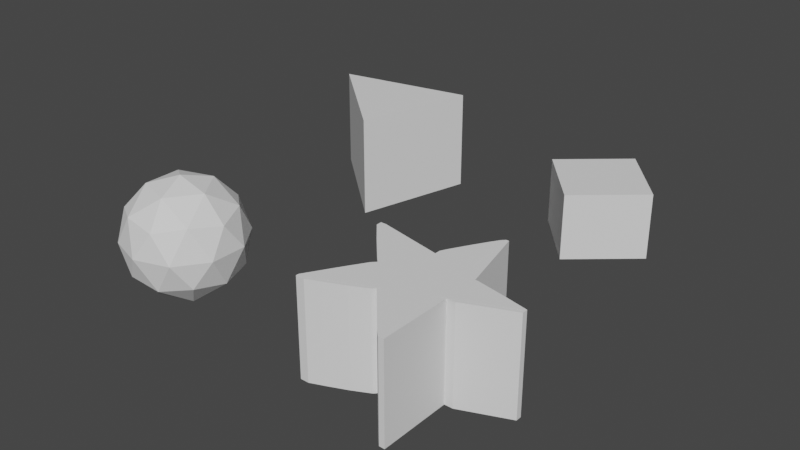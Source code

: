 # Source: Blocks.blend  (saved by Blender 2.81.16; exported with 4.5.12 LTS)
import bpy
from mathutils import Matrix  # noqa: F401  (used for matrix-valued properties, if any)

bpy.ops.wm.read_factory_settings(use_empty=True)
scene = bpy.context.scene
scene.name = 'Scene'

# ---- collections
col_blocks = bpy.data.collections.new('Blocks'); scene.collection.children.link(col_blocks)

# ---- world
world_world = bpy.data.worlds.new('World'); scene.world = world_world
world_world.use_nodes = True; world_world.node_tree.nodes.clear()
_N = world_world.node_tree.nodes; _L = world_world.node_tree.links
n0 = _N.new('ShaderNodeOutputWorld'); n0.name = 'World Output'; n0.location = (300, 300)
n1 = _N.new('ShaderNodeBackground'); n1.name = 'Background'; n1.location = (10, 300)
n1.inputs[0].default_value = (0.05088, 0.05088, 0.05088, 1.0)
_L.new(n1.outputs[0], n0.inputs[0])
n0.is_active_output = True
world_world.color = (0.05088, 0.05088, 0.05088)
world_world.use_sun_shadow = False
world_world.sun_shadow_jitter_overblur = 0.0

# ---- meshes
me_cube_002 = bpy.data.meshes.new('Cube.002')
me_cube_002.from_pydata([(-0.144, -0.144, -0.118), (-0.144, -0.144, 0.118), (-0.144, 0.144, -0.118), (-0.144, 0.144, 0.118), (0.144, -0.144, -0.118), (0.144, -0.144, 0.118), (0.144, 0.144, -0.118), (0.144, 0.144, 0.118)], [], [(0, 1, 3, 2), (2, 3, 7, 6), (6, 7, 5, 4), (4, 5, 1, 0), (2, 6, 4, 0), (7, 3, 1, 5)])
_uv = me_cube_002.uv_layers.new(name='UVMap')
_uv.uv.foreach_set('vector', [0.375, 0.0, 0.625, 0.0, 0.625, 0.25, 0.375, 0.25, 0.375, 0.25, 0.625, 0.25, 0.625, 0.5, 0.375, 0.5, 0.375, 0.5, 0.625, 0.5, 0.625, 0.75, 0.375, 0.75, 0.375, 0.75, 0.625, 0.75, 0.625, 1.0, 0.375, 1.0, 0.125, 0.5, 0.375, 0.5, 0.375, 0.75, 0.125, 0.75, 0.625, 0.5, 0.875, 0.5, 0.875, 0.75, 0.625, 0.75])
me_cube_002.use_remesh_fix_poles = True
me_cube_002.use_remesh_preserve_attributes = False
me_cube_002.use_mirror_vertex_groups = False
me_cube_002.update()
me_icosphere = bpy.data.meshes.new('Icosphere')
me_icosphere.from_pydata([(0.09132, 0.07963, -0.169), (0.1039, -0.06224, -0.169), (-0.02707, -0.1181, -0.169), (-0.04751, 0.1115, -0.169), (-0.1207, -0.01075, -0.169), (0.1283, -0.3011, -0.169), (0.326, 0.02903, -0.169), (-0.2808, 0.1681, -0.169), (-0.2467, -0.2151, -0.169), (0.07314, 0.319, -0.169), (0.09132, 0.07963, 0.169), (0.1039, -0.06224, 0.169), (-0.02707, -0.1181, 0.169), (-0.1207, -0.01075, 0.169), (-0.04751, 0.1115, 0.169), (0.1283, -0.3011, 0.169), (0.326, 0.02903, 0.169), (-0.2808, 0.1681, 0.169), (-0.2467, -0.2151, 0.169), (0.07314, 0.319, 0.169)], [], [(1, 0, 6), (3, 4, 7), (4, 2, 8), (0, 3, 9), (2, 1, 5), (0, 1, 2, 4, 3), (11, 16, 10), (14, 17, 13), (13, 18, 12), (10, 19, 14), (12, 15, 11), (10, 14, 13, 12, 11), (7, 17, 14, 3), (1, 11, 15, 5), (9, 19, 10, 0), (4, 13, 17, 7), (6, 16, 11, 1), (3, 14, 19, 9), (8, 18, 13, 4), (0, 10, 16, 6), (5, 15, 12, 2), (2, 12, 18, 8)])
_uv = me_icosphere.uv_layers.new(name='UVMap')
_uv.uv.foreach_set('vector', [0.0, 0.0, 0.0, 0.0, 0.0, 0.0, 0.0, 0.0, 0.0, 0.0, 0.0, 0.0, 0.0, 0.0, 0.0, 0.0, 0.0, 0.0, 0.0, 0.0, 0.0, 0.0, 0.0, 0.0, 0.0, 0.0, 0.0, 0.0, 0.0, 0.0, 0.0, 0.0, 0.0, 0.0, 0.0, 0.0, 0.0, 0.0, 0.0, 0.0, 0.0, 0.0, 0.0, 0.0, 0.0, 0.0, 0.0, 0.0, 0.0, 0.0, 0.0, 0.0, 0.0, 0.0, 0.0, 0.0, 0.0, 0.0, 0.0, 0.0, 0.0, 0.0, 0.0, 0.0, 0.0, 0.0, 0.0, 0.0, 0.0, 0.0, 0.0, 0.0, 0.0, 0.0, 0.0, 0.0, 0.0, 0.0, 0.0, 0.0, 0.0, 0.0, 0.0, 0.0, 0.0, 0.0, 0.0, 0.0, 0.0, 0.0, 0.0, 0.0, 0.0, 0.0, 0.0, 0.0, 0.0, 0.0, 0.0, 0.0, 0.0, 0.0, 0.0, 0.0, 0.0, 0.0, 0.0, 0.0, 0.0, 0.0, 0.0, 0.0, 0.0, 0.0, 0.0, 0.0, 0.0, 0.0, 0.0, 0.0, 0.0, 0.0, 0.0, 0.0, 0.0, 0.0, 0.0, 0.0, 0.0, 0.0, 0.0, 0.0, 0.0, 0.0, 0.0, 0.0, 0.0, 0.0, 0.0, 0.0, 0.0, 0.0, 0.0, 0.0, 0.0, 0.0, 0.0, 0.0, 0.0, 0.0, 0.0, 0.0, 0.0, 0.0, 0.0, 0.0, 0.0, 0.0, 0.0, 0.0])
me_icosphere.use_remesh_preserve_volume = False
me_icosphere.use_remesh_preserve_attributes = False
me_icosphere.use_mirror_vertex_groups = False
me_icosphere.update()
me_plane = bpy.data.meshes.new('Plane')
me_plane.from_pydata([(-0.3, -4.967e-09, -0.1853), (0.15, -0.225, -0.1853), (-0.3, -4.967e-09, 0.1853), (0.15, 0.225, -0.1853), (0.15, -0.225, 0.1853), (0.15, 0.225, 0.1853)], [], [(0, 3, 1), (2, 4, 5), (3, 0, 2, 5), (1, 3, 5, 4), (0, 1, 4, 2)])
_uv = me_plane.uv_layers.new(name='UVMap')
_uv.uv.foreach_set('vector', [0.0, 0.0, 1.0, 1.0, 1.0, 0.0, 0.0, 0.0, 1.0, 0.0, 1.0, 1.0, 1.0, 1.0, 0.0, 0.0, 0.0, 0.0, 1.0, 1.0, 1.0, 0.0, 1.0, 1.0, 1.0, 1.0, 1.0, 0.0, 0.0, 0.0, 1.0, 0.0, 1.0, 0.0, 0.0, 0.0])
me_plane.use_remesh_fix_poles = True
me_plane.use_remesh_preserve_attributes = False
me_plane.use_mirror_vertex_groups = False
me_plane.update()
me_star_block_hull_1 = bpy.data.meshes.new('Star Block_hull_1')
me_star_block_hull_1.from_pydata([(-0.2266, -0.2174, -0.1739), (-0.03965, -0.01072, 0.1706), (-0.03965, -0.1288, 0.1706), (-0.2562, -0.2076, 0.1706), (-0.1283, -0.01072, -0.1739), (-0.03965, -0.1288, -0.1739), (-0.1283, -0.01072, 0.1706), (-0.03965, -0.01072, -0.1739), (-0.2562, -0.2076, -0.1739), (-0.1774, -0.1977, 0.1706), (-0.1479, -0.0304, 0.1706), (-0.1086, -0.1682, -0.1739), (-0.1479, -0.0304, -0.1739), (-0.2266, -0.2174, 0.1706), (-0.04951, -0.1386, 0.1706), (-0.2562, -0.2174, 0.1706), (-0.1971, -0.1091, 0.1706), (-0.2562, -0.2174, -0.1739), (-0.04951, -0.1386, -0.1739), (-0.1086, -0.1682, 0.1706), (-0.1971, -0.1091, -0.1739), (-0.1774, -0.1977, -0.1739)], [], [(11, 9, 21), (2, 1, 3), (1, 2, 5), (0, 4, 5), (3, 1, 6), (1, 4, 6), (4, 1, 7), (1, 5, 7), (5, 4, 7), (4, 0, 8), (2, 3, 9), (3, 6, 10), (6, 4, 10), (0, 5, 11), (4, 8, 12), (10, 4, 12), (9, 3, 13), (0, 9, 13), (5, 2, 14), (2, 9, 14), (3, 8, 15), (0, 13, 15), (13, 3, 15), (8, 3, 16), (3, 10, 16), (10, 12, 16), (8, 0, 17), (0, 15, 17), (15, 8, 17), (11, 5, 18), (5, 14, 18), (14, 11, 18), (9, 11, 19), (14, 9, 19), (11, 14, 19), (12, 8, 20), (8, 16, 20), (16, 12, 20), (9, 0, 21), (0, 11, 21)])
_uv = me_star_block_hull_1.uv_layers.new(name='UVMap')
_uv.uv.foreach_set('vector', [0.0, 0.6818, 1.0, 0.3637, 0.0, 0.3637, 1.0, 1.0, 1.0, 1.0, 1.0, 0.0, 1.0, 1.0, 1.0, 1.0, 0.0, 1.0, 0.0, 0.1365, 0.0, 0.5907, 0.0, 1.0, 1.0, 0.0, 1.0, 1.0, 1.0, 0.5907, 1.0, 1.0, 0.0, 0.5907, 1.0, 0.5907, 0.0, 0.5907, 1.0, 1.0, 0.0, 1.0, 1.0, 1.0, 0.0, 1.0, 0.0, 1.0, 0.0, 1.0, 0.0, 0.5907, 0.0, 1.0, 0.0, 0.5907, 0.0, 0.1365, 0.0, 0.0, 1.0, 1.0, 1.0, 0.0, 1.0, 0.3637, 1.0, 0.0, 1.0, 0.5907, 1.0, 0.5, 1.0, 0.5907, 0.0, 0.5907, 1.0, 0.5, 0.0, 0.1365, 0.0, 1.0, 0.0, 0.6818, 0.0, 0.5907, 0.0, 0.0, 0.0, 0.5, 1.0, 0.5, 0.0, 0.5907, 0.0, 0.5, 1.0, 0.3637, 1.0, 0.0, 1.0, 0.1365, 0.0, 0.1365, 1.0, 0.3637, 1.0, 0.1365, 0.0, 1.0, 1.0, 1.0, 1.0, 0.9545, 1.0, 1.0, 1.0, 0.3637, 1.0, 0.9545, 1.0, 0.0, 0.0, 0.0, 1.0, 0.0, 0.0, 0.1365, 1.0, 0.1365, 1.0, 0.0, 1.0, 0.1365, 1.0, 0.0, 1.0, 0.0, 0.0, 0.0, 1.0, 0.0, 1.0, 0.2729, 1.0, 0.0, 1.0, 0.5, 1.0, 0.2729, 1.0, 0.5, 0.0, 0.5, 1.0, 0.2729, 0.0, 0.0, 0.0, 0.1365, 0.0, 0.0, 0.0, 0.1365, 1.0, 0.0, 0.0, 0.0, 1.0, 0.0, 0.0, 0.0, 0.0, 0.0, 0.0, 0.6818, 0.0, 1.0, 0.0, 0.9545, 0.0, 1.0, 1.0, 0.9545, 0.0, 0.9545, 1.0, 0.9545, 0.0, 0.6818, 0.0, 0.9545, 1.0, 0.3637, 0.0, 0.6818, 1.0, 0.6818, 1.0, 0.9545, 1.0, 0.3637, 1.0, 0.6818, 0.0, 0.6818, 1.0, 0.9545, 1.0, 0.6818, 0.0, 0.5, 0.0, 0.0, 0.0, 0.2729, 0.0, 0.0, 1.0, 0.2729, 0.0, 0.2729, 1.0, 0.2729, 0.0, 0.5, 0.0, 0.2729, 1.0, 0.3637, 0.0, 0.1365, 0.0, 0.3637, 0.0, 0.1365, 0.0, 0.6818, 0.0, 0.3637])
me_star_block_hull_1.use_remesh_preserve_volume = False
me_star_block_hull_1.use_remesh_preserve_attributes = False
me_star_block_hull_1.use_mirror_vertex_groups = False
me_star_block_hull_1.update()
me_star_block_hull_2 = bpy.data.meshes.new('Star Block_hull_2')
me_star_block_hull_2.from_pydata([(-0.2267, 0.08769, -0.1739), (-0.03965, 0.1271, 0.1706), (-0.03965, -0.0107, 0.1706), (-0.2857, 0.1763, 0.1706), (-0.03965, 0.1271, -0.1739), (-0.1381, -0.0107, -0.1739), (-0.1381, -0.0107, 0.1706), (-0.266, 0.1763, -0.1739), (-0.03965, -0.0107, -0.1739), (-0.2857, 0.1566, 0.1706), (-0.2857, 0.1566, -0.1739), (-0.266, 0.1763, 0.1706), (-0.2857, 0.1763, -0.1739), (-0.148, -0.00085, 0.1706), (-0.2267, 0.08769, 0.1706), (-0.148, -0.00085, -0.1739)], [], [(5, 13, 15), (2, 1, 3), (1, 2, 4), (0, 4, 5), (2, 3, 6), (5, 2, 6), (4, 0, 7), (1, 4, 7), (4, 2, 8), (2, 5, 8), (5, 4, 8), (6, 3, 9), (7, 0, 10), (9, 3, 10), (0, 9, 10), (3, 1, 11), (1, 7, 11), (7, 3, 11), (3, 7, 12), (10, 3, 12), (7, 10, 12), (5, 6, 13), (6, 9, 13), (13, 9, 14), (9, 0, 14), (0, 13, 14), (0, 5, 15), (13, 0, 15)])
_uv = me_star_block_hull_2.uv_layers.new(name='UVMap')
_uv.uv.foreach_set('vector', [0.0, 0.5998, 1.0, 0.5598, 0.0, 0.5598, 1.0, 1.0, 1.0, 1.0, 1.0, 0.0, 1.0, 1.0, 1.0, 1.0, 0.0, 1.0, 0.0, 0.24, 0.0, 1.0, 0.0, 0.5998, 1.0, 1.0, 1.0, 0.0, 1.0, 0.5998, 0.0, 0.5998, 1.0, 1.0, 1.0, 0.5998, 0.0, 1.0, 0.0, 0.24, 0.0, 0.08007, 1.0, 1.0, 0.0, 1.0, 0.0, 0.08007, 0.0, 1.0, 1.0, 1.0, 0.0, 1.0, 1.0, 1.0, 0.0, 0.5998, 0.0, 1.0, 0.0, 0.5998, 0.0, 1.0, 0.0, 1.0, 1.0, 0.5998, 1.0, 0.0, 1.0, 0.0, 0.0, 0.08007, 0.0, 0.24, 0.0, 0.0, 1.0, 0.0, 1.0, 0.0, 0.0, 0.0, 0.0, 0.24, 1.0, 0.0, 0.0, 0.0, 1.0, 0.0, 1.0, 1.0, 1.0, 0.08007, 1.0, 1.0, 0.0, 0.08007, 1.0, 0.08007, 0.0, 0.08007, 1.0, 0.0, 1.0, 0.08007, 1.0, 0.0, 0.0, 0.08007, 0.0, 0.0, 0.0, 0.0, 1.0, 0.0, 0.0, 0.0, 0.0, 0.08007, 0.0, 0.0, 0.0, 0.0, 0.0, 0.5998, 1.0, 0.5998, 1.0, 0.5598, 1.0, 0.5998, 1.0, 0.0, 1.0, 0.5598, 1.0, 0.5598, 1.0, 0.0, 1.0, 0.24, 1.0, 0.0, 0.0, 0.24, 1.0, 0.24, 0.0, 0.24, 1.0, 0.5598, 1.0, 0.24, 0.0, 0.24, 0.0, 0.5998, 0.0, 0.5598, 1.0, 0.5598, 0.0, 0.24, 0.0, 0.5598])
me_star_block_hull_2.use_remesh_preserve_volume = False
me_star_block_hull_2.use_remesh_preserve_attributes = False
me_star_block_hull_2.use_mirror_vertex_groups = False
me_star_block_hull_2.update()
me_star_block_hull_3 = bpy.data.meshes.new('Star Block_hull_3')
me_star_block_hull_3.from_pydata([(-0.03965, 0.1467, -0.1739), (0.07845, 0.3239, 0.1706), (0.07845, 0.3239, -0.1739), (0.1375, -0.306, 0.1706), (-0.03965, -0.1288, 0.1706), (0.1375, -0.306, -0.1739), (-0.03965, -0.1288, -0.1739), (0.1375, 0.07778, 0.1706), (-0.03965, 0.1467, 0.1706), (0.1375, 0.07778, -0.1739), (0.1178, -0.306, 0.1706), (0.05876, 0.3141, 0.1706), (0.09813, -0.2863, -0.1739), (0.0391, 0.2845, -0.1739), (0.009564, 0.2353, 0.1706), (0.06861, 0.3239, -0.1739), (0.1178, -0.306, -0.1739), (0.09813, -0.2863, 0.1706), (-0.0298, 0.1665, -0.1739), (-0.0298, 0.1665, 0.1706), (0.06861, 0.3239, 0.1706), (0.05876, 0.3141, -0.1739), (0.0391, 0.2845, 0.1706), (0.009564, 0.2353, -0.1739)], [], [(18, 14, 23), (3, 1, 4), (0, 2, 5), (4, 0, 6), (0, 5, 6), (2, 1, 7), (1, 3, 7), (3, 5, 7), (0, 4, 8), (4, 1, 8), (5, 2, 9), (2, 7, 9), (7, 5, 9), (3, 4, 10), (5, 3, 10), (8, 1, 11), (4, 6, 12), (6, 5, 12), (2, 0, 13), (8, 11, 14), (1, 2, 15), (2, 13, 15), (5, 10, 16), (12, 5, 16), (10, 12, 16), (10, 4, 17), (4, 12, 17), (12, 10, 17), (0, 8, 18), (13, 0, 18), (14, 18, 19), (8, 14, 19), (18, 8, 19), (11, 1, 20), (1, 15, 20), (15, 11, 20), (13, 11, 21), (11, 15, 21), (15, 13, 21), (11, 13, 22), (14, 11, 22), (13, 14, 22), (14, 13, 23), (13, 18, 23)])
_uv = me_star_block_hull_3.uv_layers.new(name='UVMap')
_uv.uv.foreach_set('vector', [0.75, 0.0, 0.8592, 1.0, 0.8592, 0.0, 0.0, 1.0, 1.0, 1.0, 0.2813, 1.0, 0.7187, 0.0, 1.0, 0.0, 0.0, 0.0, 0.2813, 1.0, 0.7187, 0.0, 0.2813, 0.0, 0.7187, 0.0, 0.0, 0.0, 0.2813, 0.0, 1.0, 0.0, 1.0, 1.0, 0.6092, 1.0, 1.0, 1.0, 0.0, 1.0, 0.6092, 1.0, 0.0, 1.0, 0.0, 0.0, 0.6092, 1.0, 0.7187, 0.0, 0.2813, 1.0, 0.7187, 1.0, 0.2813, 1.0, 1.0, 1.0, 0.7187, 1.0, 0.0, 0.0, 1.0, 0.0, 0.6092, 0.0, 1.0, 0.0, 0.6092, 1.0, 0.6092, 0.0, 0.6092, 1.0, 0.0, 0.0, 0.6092, 0.0, 0.0, 1.0, 0.2813, 1.0, 0.0, 1.0, 0.0, 0.0, 0.0, 1.0, 0.0, 1.0, 0.7187, 1.0, 1.0, 1.0, 0.9843, 1.0, 0.2813, 1.0, 0.2813, 0.0, 0.03132, 0.0, 0.2813, 0.0, 0.0, 0.0, 0.03132, 0.0, 1.0, 0.0, 0.7187, 0.0, 0.9375, 0.0, 0.7187, 1.0, 0.9843, 1.0, 0.8592, 1.0, 1.0, 1.0, 1.0, 0.0, 1.0, 0.0, 1.0, 0.0, 0.9375, 0.0, 1.0, 0.0, 0.0, 0.0, 0.0, 1.0, 0.0, 0.0, 0.03132, 0.0, 0.0, 0.0, 0.0, 0.0, 0.0, 1.0, 0.03132, 0.0, 0.0, 0.0, 0.0, 1.0, 0.2813, 1.0, 0.03132, 1.0, 0.2813, 1.0, 0.03132, 0.0, 0.03132, 1.0, 0.03132, 0.0, 0.0, 1.0, 0.03132, 1.0, 0.7187, 0.0, 0.7187, 1.0, 0.75, 0.0, 0.9375, 0.0, 0.7187, 0.0, 0.75, 0.0, 0.8592, 1.0, 0.75, 0.0, 0.75, 1.0, 0.7187, 1.0, 0.8592, 1.0, 0.75, 1.0, 0.75, 0.0, 0.7187, 1.0, 0.75, 1.0, 0.9843, 1.0, 1.0, 1.0, 1.0, 1.0, 1.0, 1.0, 1.0, 0.0, 1.0, 1.0, 1.0, 0.0, 0.9843, 1.0, 1.0, 1.0, 0.9375, 0.0, 0.9843, 1.0, 0.9843, 0.0, 0.9843, 1.0, 1.0, 0.0, 0.9843, 0.0, 1.0, 0.0, 0.9375, 0.0, 0.9843, 0.0, 0.9843, 1.0, 0.9375, 0.0, 0.9375, 1.0, 0.8592, 1.0, 0.9843, 1.0, 0.9375, 1.0, 0.9375, 0.0, 0.8592, 1.0, 0.9375, 1.0, 0.8592, 1.0, 0.9375, 0.0, 0.8592, 0.0, 0.9375, 0.0, 0.75, 0.0, 0.8592, 0.0])
me_star_block_hull_3.use_remesh_preserve_volume = False
me_star_block_hull_3.use_remesh_preserve_attributes = False
me_star_block_hull_3.use_mirror_vertex_groups = False
me_star_block_hull_3.update()
me_star_block_hull_4 = bpy.data.meshes.new('Star Block_hull_4')
me_star_block_hull_4.from_pydata([(0.1375, 0.07787, -0.1739), (0.3343, 0.03848, 0.1706), (0.3343, 0.01879, 0.1706), (0.3343, 0.03848, -0.1739), (0.1375, -0.05009, 0.1706), (0.1671, -0.05009, -0.1739), (0.1375, 0.07787, 0.1706), (0.1375, -0.05009, -0.1739), (0.3343, 0.01879, -0.1739), (0.1671, -0.05009, 0.1706), (0.1474, 0.07787, -0.1739), (0.2458, 0.05818, 0.1706), (0.1474, 0.07787, 0.1706), (0.2458, 0.05818, -0.1739)], [], [(11, 3, 13), (1, 2, 3), (2, 1, 4), (0, 3, 5), (0, 4, 6), (4, 1, 6), (4, 0, 7), (5, 4, 7), (0, 5, 7), (3, 2, 8), (2, 5, 8), (5, 3, 8), (2, 4, 9), (5, 2, 9), (4, 5, 9), (3, 0, 10), (0, 6, 10), (1, 3, 11), (6, 1, 11), (10, 6, 12), (6, 11, 12), (11, 10, 12), (3, 10, 13), (10, 11, 13)])
_uv = me_star_block_hull_4.uv_layers.new(name='UVMap')
_uv.uv.foreach_set('vector', [1.0, 0.5499, 0.0, 1.0, 0.0, 0.5499, 1.0, 1.0, 1.0, 1.0, 0.0, 1.0, 1.0, 1.0, 1.0, 1.0, 1.0, 0.0, 0.0, 0.0, 0.0, 1.0, 0.0, 0.1502, 0.0, 0.0, 1.0, 0.0, 1.0, 0.0, 1.0, 0.0, 1.0, 1.0, 1.0, 0.0, 1.0, 0.0, 0.0, 0.0, 0.0, 0.0, 0.0, 0.1502, 1.0, 0.0, 0.0, 0.0, 0.0, 0.0, 0.0, 0.1502, 0.0, 0.0, 0.0, 1.0, 1.0, 1.0, 0.0, 1.0, 1.0, 1.0, 0.0, 0.1502, 0.0, 1.0, 0.0, 0.1502, 0.0, 1.0, 0.0, 1.0, 1.0, 1.0, 1.0, 0.0, 1.0, 0.1502, 0.0, 0.1502, 1.0, 1.0, 1.0, 0.1502, 1.0, 0.0, 0.0, 0.1502, 1.0, 0.1502, 0.0, 1.0, 0.0, 0.0, 0.0, 0.05012, 0.0, 0.0, 1.0, 0.0, 0.0, 0.05012, 1.0, 1.0, 0.0, 1.0, 1.0, 0.5499, 1.0, 0.0, 1.0, 1.0, 1.0, 0.5499, 0.0, 0.05012, 1.0, 0.0, 1.0, 0.05012, 1.0, 0.0, 1.0, 0.5499, 1.0, 0.05012, 1.0, 0.5499, 0.0, 0.05012, 1.0, 0.05012, 0.0, 1.0, 0.0, 0.05012, 0.0, 0.5499, 0.0, 0.05012, 1.0, 0.5499, 0.0, 0.5499])
me_star_block_hull_4.use_remesh_preserve_volume = False
me_star_block_hull_4.use_remesh_preserve_attributes = False
me_star_block_hull_4.use_mirror_vertex_groups = False
me_star_block_hull_4.update()
me_icosphere_001 = bpy.data.meshes.new('Icosphere.001')
me_icosphere_001.from_pydata([(-1.192e-07, 0.0, -0.218), (0.1577, -0.1146, -0.09748), (-0.06024, -0.1854, -0.09748), (-0.195, 0.0, -0.09748), (-0.06024, 0.1854, -0.09748), (0.1577, 0.1146, -0.09748), (0.06024, -0.1854, 0.09748), (-0.1577, -0.1146, 0.09748), (-0.1577, 0.1146, 0.09748), (0.06024, 0.1854, 0.09748), (0.195, 0.0, 0.09748), (-1.192e-07, 0.0, 0.218), (-0.03541, -0.109, -0.1854), (0.09271, -0.06735, -0.1854), (0.0573, -0.1763, -0.1146), (0.1854, 0.0, -0.1146), (0.09271, 0.06735, -0.1854), (-0.1146, 0.0, -0.1854), (-0.15, -0.109, -0.1146), (-0.03541, 0.109, -0.1854), (-0.15, 0.109, -0.1146), (0.0573, 0.1763, -0.1146), (0.2073, -0.06735, 5.367e-09), (0.2073, 0.06735, 5.367e-09), (-1.192e-07, -0.218, 5.367e-09), (0.1281, -0.1763, 5.367e-09), (-0.2073, -0.06735, 5.367e-09), (-0.1281, -0.1763, 5.367e-09), (-0.1281, 0.1763, 5.367e-09), (-0.2073, 0.06735, 5.367e-09), (0.1281, 0.1763, 5.367e-09), (-1.192e-07, 0.218, 5.367e-09), (0.15, -0.109, 0.1146), (-0.0573, -0.1763, 0.1146), (-0.1854, 0.0, 0.1146), (-0.0573, 0.1763, 0.1146), (0.15, 0.109, 0.1146), (0.03541, -0.109, 0.1854), (0.1146, 0.0, 0.1854), (-0.09271, -0.06735, 0.1854), (-0.09271, 0.06735, 0.1854), (0.03541, 0.109, 0.1854)], [], [(0, 13, 12), (1, 13, 15), (0, 12, 17), (0, 17, 19), (0, 19, 16), (1, 15, 22), (2, 14, 24), (3, 18, 26), (4, 20, 28), (5, 21, 30), (1, 22, 25), (2, 24, 27), (3, 26, 29), (4, 28, 31), (5, 30, 23), (6, 32, 37), (7, 33, 39), (8, 34, 40), (9, 35, 41), (10, 36, 38), (38, 41, 11), (38, 36, 41), (36, 9, 41), (41, 40, 11), (41, 35, 40), (35, 8, 40), (40, 39, 11), (40, 34, 39), (34, 7, 39), (39, 37, 11), (39, 33, 37), (33, 6, 37), (37, 38, 11), (37, 32, 38), (32, 10, 38), (23, 36, 10), (23, 30, 36), (30, 9, 36), (31, 35, 9), (31, 28, 35), (28, 8, 35), (29, 34, 8), (29, 26, 34), (26, 7, 34), (27, 33, 7), (27, 24, 33), (24, 6, 33), (25, 32, 6), (25, 22, 32), (22, 10, 32), (30, 31, 9), (30, 21, 31), (21, 4, 31), (28, 29, 8), (28, 20, 29), (20, 3, 29), (26, 27, 7), (26, 18, 27), (18, 2, 27), (24, 25, 6), (24, 14, 25), (14, 1, 25), (22, 23, 10), (22, 15, 23), (15, 5, 23), (16, 21, 5), (16, 19, 21), (19, 4, 21), (19, 20, 4), (19, 17, 20), (17, 3, 20), (17, 18, 3), (17, 12, 18), (12, 2, 18), (15, 16, 5), (15, 13, 16), (13, 0, 16), (12, 14, 2), (12, 13, 14), (13, 1, 14)])
_uv = me_icosphere_001.uv_layers.new(name='UVMap')
_uv.uv.foreach_set('vector', [0.8182, 0.0, 0.7727, 0.07873, 0.8636, 0.07873, 0.7273, 0.1575, 0.6818, 0.07873, 0.6364, 0.1575, 0.09091, 0.0, 0.04545, 0.07873, 0.1364, 0.07873, 0.2727, 0.0, 0.2273, 0.07873, 0.3182, 0.07873, 0.4545, 0.0, 0.4091, 0.07873, 0.5, 0.07873, 0.7273, 0.1575, 0.6364, 0.1575, 0.6818, 0.2362, 0.9091, 0.1575, 0.8182, 0.1575, 0.8636, 0.2362, 0.1818, 0.1575, 0.09091, 0.1575, 0.1364, 0.2362, 0.3636, 0.1575, 0.2727, 0.1575, 0.3182, 0.2362, 0.5455, 0.1575, 0.4545, 0.1575, 0.5, 0.2362, 0.7273, 0.1575, 0.6818, 0.2362, 0.7727, 0.2362, 0.9091, 0.1575, 0.8636, 0.2362, 0.9545, 0.2362, 0.1818, 0.1575, 0.1364, 0.2362, 0.2273, 0.2362, 0.3636, 0.1575, 0.3182, 0.2362, 0.4091, 0.2362, 0.5455, 0.1575, 0.5, 0.2362, 0.5909, 0.2362, 0.8182, 0.3149, 0.7273, 0.3149, 0.7727, 0.3937, 1.0, 0.3149, 0.9091, 0.3149, 0.9545, 0.3937, 0.2727, 0.3149, 0.1818, 0.3149, 0.2273, 0.3937, 0.4545, 0.3149, 0.3636, 0.3149, 0.4091, 0.3937, 0.6364, 0.3149, 0.5455, 0.3149, 0.5909, 0.3937, 0.5909, 0.3937, 0.5, 0.3937, 0.5455, 0.4724, 0.5909, 0.3937, 0.5455, 0.3149, 0.5, 0.3937, 0.5455, 0.3149, 0.4545, 0.3149, 0.5, 0.3937, 0.4091, 0.3937, 0.3182, 0.3937, 0.3636, 0.4724, 0.4091, 0.3937, 0.3636, 0.3149, 0.3182, 0.3937, 0.3636, 0.3149, 0.2727, 0.3149, 0.3182, 0.3937, 0.2273, 0.3937, 0.1364, 0.3937, 0.1818, 0.4724, 0.2273, 0.3937, 0.1818, 0.3149, 0.1364, 0.3937, 0.1818, 0.3149, 0.09091, 0.3149, 0.1364, 0.3937, 0.9545, 0.3937, 0.8636, 0.3937, 0.9091, 0.4724, 0.9545, 0.3937, 0.9091, 0.3149, 0.8636, 0.3937, 0.9091, 0.3149, 0.8182, 0.3149, 0.8636, 0.3937, 0.7727, 0.3937, 0.6818, 0.3937, 0.7273, 0.4724, 0.7727, 0.3937, 0.7273, 0.3149, 0.6818, 0.3937, 0.7273, 0.3149, 0.6364, 0.3149, 0.6818, 0.3937, 0.5909, 0.2362, 0.5455, 0.3149, 0.6364, 0.3149, 0.5909, 0.2362, 0.5, 0.2362, 0.5455, 0.3149, 0.5, 0.2362, 0.4545, 0.3149, 0.5455, 0.3149, 0.4091, 0.2362, 0.3636, 0.3149, 0.4545, 0.3149, 0.4091, 0.2362, 0.3182, 0.2362, 0.3636, 0.3149, 0.3182, 0.2362, 0.2727, 0.3149, 0.3636, 0.3149, 0.2273, 0.2362, 0.1818, 0.3149, 0.2727, 0.3149, 0.2273, 0.2362, 0.1364, 0.2362, 0.1818, 0.3149, 0.1364, 0.2362, 0.09091, 0.3149, 0.1818, 0.3149, 0.9545, 0.2362, 0.9091, 0.3149, 1.0, 0.3149, 0.9545, 0.2362, 0.8636, 0.2362, 0.9091, 0.3149, 0.8636, 0.2362, 0.8182, 0.3149, 0.9091, 0.3149, 0.7727, 0.2362, 0.7273, 0.3149, 0.8182, 0.3149, 0.7727, 0.2362, 0.6818, 0.2362, 0.7273, 0.3149, 0.6818, 0.2362, 0.6364, 0.3149, 0.7273, 0.3149, 0.5, 0.2362, 0.4091, 0.2362, 0.4545, 0.3149, 0.5, 0.2362, 0.4545, 0.1575, 0.4091, 0.2362, 0.4545, 0.1575, 0.3636, 0.1575, 0.4091, 0.2362, 0.3182, 0.2362, 0.2273, 0.2362, 0.2727, 0.3149, 0.3182, 0.2362, 0.2727, 0.1575, 0.2273, 0.2362, 0.2727, 0.1575, 0.1818, 0.1575, 0.2273, 0.2362, 0.1364, 0.2362, 0.04545, 0.2362, 0.09091, 0.3149, 0.1364, 0.2362, 0.09091, 0.1575, 0.04545, 0.2362, 0.09091, 0.1575, 0.0, 0.1575, 0.04545, 0.2362, 0.8636, 0.2362, 0.7727, 0.2362, 0.8182, 0.3149, 0.8636, 0.2362, 0.8182, 0.1575, 0.7727, 0.2362, 0.8182, 0.1575, 0.7273, 0.1575, 0.7727, 0.2362, 0.6818, 0.2362, 0.5909, 0.2362, 0.6364, 0.3149, 0.6818, 0.2362, 0.6364, 0.1575, 0.5909, 0.2362, 0.6364, 0.1575, 0.5455, 0.1575, 0.5909, 0.2362, 0.5, 0.07873, 0.4545, 0.1575, 0.5455, 0.1575, 0.5, 0.07873, 0.4091, 0.07873, 0.4545, 0.1575, 0.4091, 0.07873, 0.3636, 0.1575, 0.4545, 0.1575, 0.3182, 0.07873, 0.2727, 0.1575, 0.3636, 0.1575, 0.3182, 0.07873, 0.2273, 0.07873, 0.2727, 0.1575, 0.2273, 0.07873, 0.1818, 0.1575, 0.2727, 0.1575, 0.1364, 0.07873, 0.09091, 0.1575, 0.1818, 0.1575, 0.1364, 0.07873, 0.04545, 0.07873, 0.09091, 0.1575, 0.04545, 0.07873, 0.0, 0.1575, 0.09091, 0.1575, 0.6364, 0.1575, 0.5909, 0.07873, 0.5455, 0.1575, 0.6364, 0.1575, 0.6818, 0.07873, 0.5909, 0.07873, 0.6818, 0.07873, 0.6364, 0.0, 0.5909, 0.07873, 0.8636, 0.07873, 0.8182, 0.1575, 0.9091, 0.1575, 0.8636, 0.07873, 0.7727, 0.07873, 0.8182, 0.1575, 0.7727, 0.07873, 0.7273, 0.1575, 0.8182, 0.1575])
me_icosphere_001.use_remesh_preserve_volume = False
me_icosphere_001.use_remesh_preserve_attributes = False
me_icosphere_001.use_mirror_vertex_groups = False
me_icosphere_001.update()

# ---- objects
ob_cube_block = bpy.data.objects.new('Cube Block', me_cube_002)
ob_star_block = bpy.data.objects.new('Star Block', me_icosphere)
ob_triangle_block = bpy.data.objects.new('Triangle Block', me_plane)
ob_star_block_hull_1 = bpy.data.objects.new('Star Block_hull_1', me_star_block_hull_1)
ob_star_block_hull_2 = bpy.data.objects.new('Star Block_hull_2', me_star_block_hull_2)
ob_star_block_hull_3 = bpy.data.objects.new('Star Block_hull_3', me_star_block_hull_3)
ob_star_block_hull_4 = bpy.data.objects.new('Star Block_hull_4', me_star_block_hull_4)
ob_sphere_block = bpy.data.objects.new('Sphere Block', me_icosphere_001)

# ---- transforms, parenting, visibility, modifiers, constraints
ob_cube_block.location = (0.5, 0.5, 0.02446)
ob_cube_block.rotation_euler = (0.0, -0.0, -0.8606)
ob_cube_block.lineart.crease_threshold = 0.0
ob_star_block.location = (0.5021, -0.4765, 0.02341)
ob_star_block.lineart.crease_threshold = 0.0
ob_triangle_block.location = (-0.4167, 0.5, 0.02419)
ob_triangle_block.rotation_euler = (0.0, -0.0, -0.2679)
ob_triangle_block.lineart.crease_threshold = 0.0
ob_star_block_hull_1.location = (0.5021, -0.4765, 0.02341)
ob_star_block_hull_1.scale = (0.99, 0.99, 0.99)
ob_star_block_hull_1.display_type = 'WIRE'
ob_star_block_hull_1.lineart.crease_threshold = 0.0
ob_star_block_hull_2.location = (0.5021, -0.4765, 0.02341)
ob_star_block_hull_2.scale = (0.99, 0.99, 0.99)
ob_star_block_hull_2.display_type = 'WIRE'
ob_star_block_hull_2.lineart.crease_threshold = 0.0
ob_star_block_hull_3.location = (0.5021, -0.4765, 0.02341)
ob_star_block_hull_3.scale = (0.99, 0.99, 0.99)
ob_star_block_hull_3.display_type = 'WIRE'
ob_star_block_hull_3.lineart.crease_threshold = 0.0
ob_star_block_hull_4.location = (0.5021, -0.4765, 0.02341)
ob_star_block_hull_4.scale = (0.99, 0.99, 0.99)
ob_star_block_hull_4.display_type = 'WIRE'
ob_star_block_hull_4.lineart.crease_threshold = 0.0
ob_sphere_block.location = (-0.4596, -0.4975, -4.257e-09)
ob_sphere_block.lineart.crease_threshold = 0.0

# ---- collection membership
col_blocks.objects.link(ob_cube_block)
col_blocks.objects.link(ob_star_block)
col_blocks.objects.link(ob_triangle_block)
col_blocks.objects.link(ob_star_block_hull_1)
col_blocks.objects.link(ob_star_block_hull_2)
col_blocks.objects.link(ob_star_block_hull_3)
col_blocks.objects.link(ob_star_block_hull_4)
col_blocks.objects.link(ob_sphere_block)

# ---- scene / render settings (as saved in the file)
scene.frame_start = 1; scene.frame_end = 250; scene.frame_set(1)
scene.render.engine = 'BLENDER_EEVEE_NEXT'
scene.cycles.use_denoising = False
scene.cycles.samples = 128
scene.cycles.sampling_pattern = 'TABULATED_SOBOL'
scene.cycles.use_adaptive_sampling = False
scene.cycles.use_light_tree = False
scene.view_settings.view_transform = 'Filmic'
bpy.context.view_layer.update()

# ---- added for rendering (the .blend has no active camera and no usable light): camera, sun
cam_auto = bpy.data.cameras.new('AutoCamera')
cam_auto.lens = 50.0
cam_auto.sensor_width = 36.0
cam_auto.clip_end = 1000.0
ob_auto_camera = bpy.data.objects.new('AutoCamera', cam_auto)
scene.collection.objects.link(ob_auto_camera)
ob_auto_camera.location = (2.14946, -2.53033, 1.69254)
ob_auto_camera.rotation_euler = (1.09748, -7.21219e-08, 0.694738)
scene.camera = ob_auto_camera
light_auto_sun = bpy.data.lights.new('AutoSun', 'SUN')
light_auto_sun.energy = 3.0
light_auto_sun.angle = 0.0523599
ob_auto_sun = bpy.data.objects.new('AutoSun', light_auto_sun)
scene.collection.objects.link(ob_auto_sun)
ob_auto_sun.rotation_euler = (0.872665, 0.174533, 0.523599)
bpy.context.view_layer.update()
